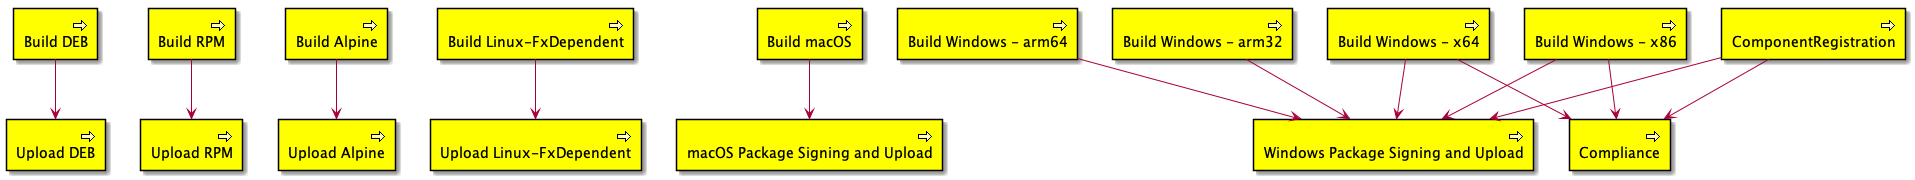

The diagram above was rendered by PlantUML. Its source (embedded in the PNG):
@startuml

archimate #Business "Build DEB"  as BuildDEB <<business-process>>
archimate #Business "Build RPM"  as BuildRPM <<business-process>>
archimate #Business "Build Alpine"  as BuildAlpine <<business-process>>
archimate #Business "Build Linux-FxDependent"  as BuildLinuxFx <<business-process>>
archimate #Business "Upload DEB"  as UploadDEB <<business-process>>
archimate #Business "Upload RPM"  as UploadRPM <<business-process>>
archimate #Business "Upload Alpine"  as UploadAlpine <<business-process>>
archimate #Business "Upload Linux-FxDependent"  as UploadLinuxFx <<business-process>>

archimate #Business "Build macOS"  as BuildMac <<business-process>>
archimate #Business "macOS Package Signing and Upload"  as SignMac <<business-process>>

archimate #Business "Build Windows - x64"  as BuildWinX64 <<business-process>>
archimate #Business "Build Windows - x86"  as BuildWinX86 <<business-process>>
archimate #Business "Build Windows - arm32"  as BuildWinArm32 <<business-process>>
archimate #Business "Build Windows - arm64"  as BuildWinArm64 <<business-process>>
archimate #Business "Build Windows - FxDependent"  as BuildWinFx <<business-process>>
archimate #Business "Windows Package Signing and Upload"  as SignWin <<business-process>>

archimate #Business "ComponentRegistration"  as BuildWinFx <<business-process>>

archimate #Business "Compliance"  as Compliance <<business-process>>

BuildDEB -down-> UploadDEB
BuildRPM -down-> UploadRPM
BuildLinuxFx -down-> UploadLinuxFx
BuildAlpine -down-> UploadAlpine

BuildMac -down-> SignMac

BuildWinX64 -down-> SignWin
BuildWinX86 -down-> SignWin
BuildWinArm32 -down-> SignWin
BuildWinArm64 -down-> SignWin
BuildWinFx -down-> SignWin

BuildWinX86 -down-> Compliance
BuildWinX64 -down-> Compliance
BuildWinFx -down-> Compliance
@enduml